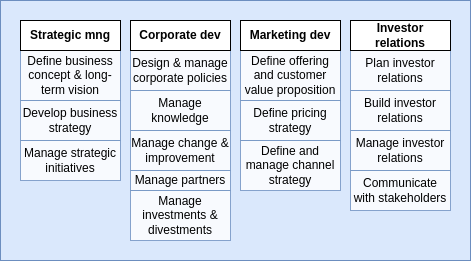

The diagram above was exported from draw.io. Its source (the exported page's mxGraphModel, read from the mxfile embedded in the PNG):
<mxGraphModel dx="992" dy="469" grid="1" gridSize="10" guides="1" tooltips="1" connect="1" arrows="1" fold="1" page="1" pageScale="1" pageWidth="827" pageHeight="1169" math="0" shadow="0">
  <root>
    <mxCell id="0" />
    <mxCell id="1" parent="0" />
    <mxCell id="PnpqB_e8HmBghQt-s2vd-26" value="" style="rounded=0;whiteSpace=wrap;html=1;strokeColor=#6c8ebf;fillColor=#dae8fc;" vertex="1" parent="1">
      <mxGeometry x="200" y="40" width="470" height="260" as="geometry" />
    </mxCell>
    <mxCell id="PnpqB_e8HmBghQt-s2vd-32" value="Define business concept &amp;amp; long-term vision" style="rounded=0;whiteSpace=wrap;html=1;strokeColor=#6C8EBF;fillColor=#FFFFFF;opacity=80;" vertex="1" parent="1">
      <mxGeometry x="220" y="90" width="100" height="50" as="geometry" />
    </mxCell>
    <mxCell id="PnpqB_e8HmBghQt-s2vd-33" value="Develop business strategy" style="rounded=0;whiteSpace=wrap;html=1;strokeColor=#6C8EBF;fillColor=#FFFFFF;opacity=80;" vertex="1" parent="1">
      <mxGeometry x="220" y="140" width="100" height="40" as="geometry" />
    </mxCell>
    <mxCell id="PnpqB_e8HmBghQt-s2vd-34" value="Manage strategic initiatives" style="rounded=0;whiteSpace=wrap;html=1;strokeColor=#6C8EBF;fillColor=#FFFFFF;opacity=80;" vertex="1" parent="1">
      <mxGeometry x="220" y="180" width="100" height="40" as="geometry" />
    </mxCell>
    <mxCell id="PnpqB_e8HmBghQt-s2vd-35" value="Design &amp;amp; manage corporate policies" style="rounded=0;whiteSpace=wrap;html=1;strokeColor=#6C8EBF;fillColor=#FFFFFF;opacity=80;" vertex="1" parent="1">
      <mxGeometry x="330" y="90" width="100" height="40" as="geometry" />
    </mxCell>
    <mxCell id="PnpqB_e8HmBghQt-s2vd-36" value="Manage knowledge" style="rounded=0;whiteSpace=wrap;html=1;strokeColor=#6C8EBF;fillColor=#FFFFFF;opacity=80;" vertex="1" parent="1">
      <mxGeometry x="330" y="130" width="100" height="40" as="geometry" />
    </mxCell>
    <mxCell id="PnpqB_e8HmBghQt-s2vd-37" value="Manage change &amp;amp; improvement" style="rounded=0;whiteSpace=wrap;html=1;strokeColor=#6C8EBF;fillColor=#FFFFFF;opacity=80;" vertex="1" parent="1">
      <mxGeometry x="330" y="170" width="100" height="40" as="geometry" />
    </mxCell>
    <mxCell id="PnpqB_e8HmBghQt-s2vd-38" value="Manage partners" style="rounded=0;whiteSpace=wrap;html=1;strokeColor=#6C8EBF;fillColor=#FFFFFF;opacity=80;" vertex="1" parent="1">
      <mxGeometry x="330" y="210" width="100" height="20" as="geometry" />
    </mxCell>
    <mxCell id="PnpqB_e8HmBghQt-s2vd-39" value="Manage investments &amp;amp; divestments" style="rounded=0;whiteSpace=wrap;html=1;strokeColor=#6C8EBF;fillColor=#FFFFFF;opacity=80;" vertex="1" parent="1">
      <mxGeometry x="330" y="230" width="100" height="50" as="geometry" />
    </mxCell>
    <mxCell id="PnpqB_e8HmBghQt-s2vd-40" value="Define offering and customer value proposition" style="rounded=0;whiteSpace=wrap;html=1;strokeColor=#6C8EBF;fillColor=#FFFFFF;opacity=80;" vertex="1" parent="1">
      <mxGeometry x="440" y="90" width="100" height="50" as="geometry" />
    </mxCell>
    <mxCell id="PnpqB_e8HmBghQt-s2vd-41" value="Define pricing strategy" style="rounded=0;whiteSpace=wrap;html=1;strokeColor=#6C8EBF;fillColor=#FFFFFF;opacity=80;" vertex="1" parent="1">
      <mxGeometry x="440" y="140" width="100" height="40" as="geometry" />
    </mxCell>
    <mxCell id="PnpqB_e8HmBghQt-s2vd-42" value="Define and manage channel strategy" style="rounded=0;whiteSpace=wrap;html=1;strokeColor=#6C8EBF;fillColor=#FFFFFF;opacity=80;" vertex="1" parent="1">
      <mxGeometry x="440" y="180" width="100" height="50" as="geometry" />
    </mxCell>
    <mxCell id="PnpqB_e8HmBghQt-s2vd-43" value="Plan investor relations" style="rounded=0;whiteSpace=wrap;html=1;strokeColor=#6C8EBF;fillColor=#FFFFFF;opacity=80;" vertex="1" parent="1">
      <mxGeometry x="550" y="90" width="100" height="40" as="geometry" />
    </mxCell>
    <mxCell id="PnpqB_e8HmBghQt-s2vd-44" value="Build investor relations&lt;span style=&quot;color: rgba(0, 0, 0, 0); font-family: monospace; font-size: 0px; text-align: start;&quot;&gt;%3CmxGraphModel%3E%3Croot%3E%3CmxCell%20id%3D%220%22%2F%3E%3CmxCell%20id%3D%221%22%20parent%3D%220%22%2F%3E%3CmxCell%20id%3D%222%22%20value%3D%22Plan%20investor%20relations%22%20style%3D%22rounded%3D0%3BwhiteSpace%3Dwrap%3Bhtml%3D1%3BstrokeColor%3D%236C8EBF%3BfillColor%3D%23FFFFFF%3Bopacity%3D70%3B%22%20vertex%3D%221%22%20parent%3D%221%22%3E%3CmxGeometry%20x%3D%22550%22%20y%3D%2290%22%20width%3D%22100%22%20height%3D%2240%22%20as%3D%22geometry%22%2F%3E%3C%2FmxCell%3E%3C%2Froot%3E%3C%2FmxGraphModel%3E&lt;/span&gt;" style="rounded=0;whiteSpace=wrap;html=1;strokeColor=#6C8EBF;fillColor=#FFFFFF;opacity=80;" vertex="1" parent="1">
      <mxGeometry x="550" y="130" width="100" height="40" as="geometry" />
    </mxCell>
    <mxCell id="PnpqB_e8HmBghQt-s2vd-45" value="Manage investor relations" style="rounded=0;whiteSpace=wrap;html=1;strokeColor=#6C8EBF;fillColor=#FFFFFF;opacity=80;" vertex="1" parent="1">
      <mxGeometry x="550" y="170" width="100" height="40" as="geometry" />
    </mxCell>
    <mxCell id="PnpqB_e8HmBghQt-s2vd-46" value="Communicate with stakeholders" style="rounded=0;whiteSpace=wrap;html=1;strokeColor=#6C8EBF;fillColor=#FFFFFF;opacity=80;" vertex="1" parent="1">
      <mxGeometry x="550" y="210" width="100" height="40" as="geometry" />
    </mxCell>
    <mxCell id="PnpqB_e8HmBghQt-s2vd-27" value="Strategic mng" style="rounded=0;whiteSpace=wrap;html=1;fontStyle=1" vertex="1" parent="1">
      <mxGeometry x="220" y="60" width="100" height="30" as="geometry" />
    </mxCell>
    <mxCell id="PnpqB_e8HmBghQt-s2vd-28" value="Corporate dev" style="rounded=0;whiteSpace=wrap;html=1;fontStyle=1" vertex="1" parent="1">
      <mxGeometry x="330" y="60" width="100" height="30" as="geometry" />
    </mxCell>
    <mxCell id="PnpqB_e8HmBghQt-s2vd-29" value="Marketing dev" style="rounded=0;whiteSpace=wrap;html=1;fontStyle=1" vertex="1" parent="1">
      <mxGeometry x="440" y="60" width="100" height="30" as="geometry" />
    </mxCell>
    <mxCell id="PnpqB_e8HmBghQt-s2vd-30" value="Investor relations" style="rounded=0;whiteSpace=wrap;html=1;fontStyle=1" vertex="1" parent="1">
      <mxGeometry x="550" y="60" width="100" height="30" as="geometry" />
    </mxCell>
  </root>
</mxGraphModel>